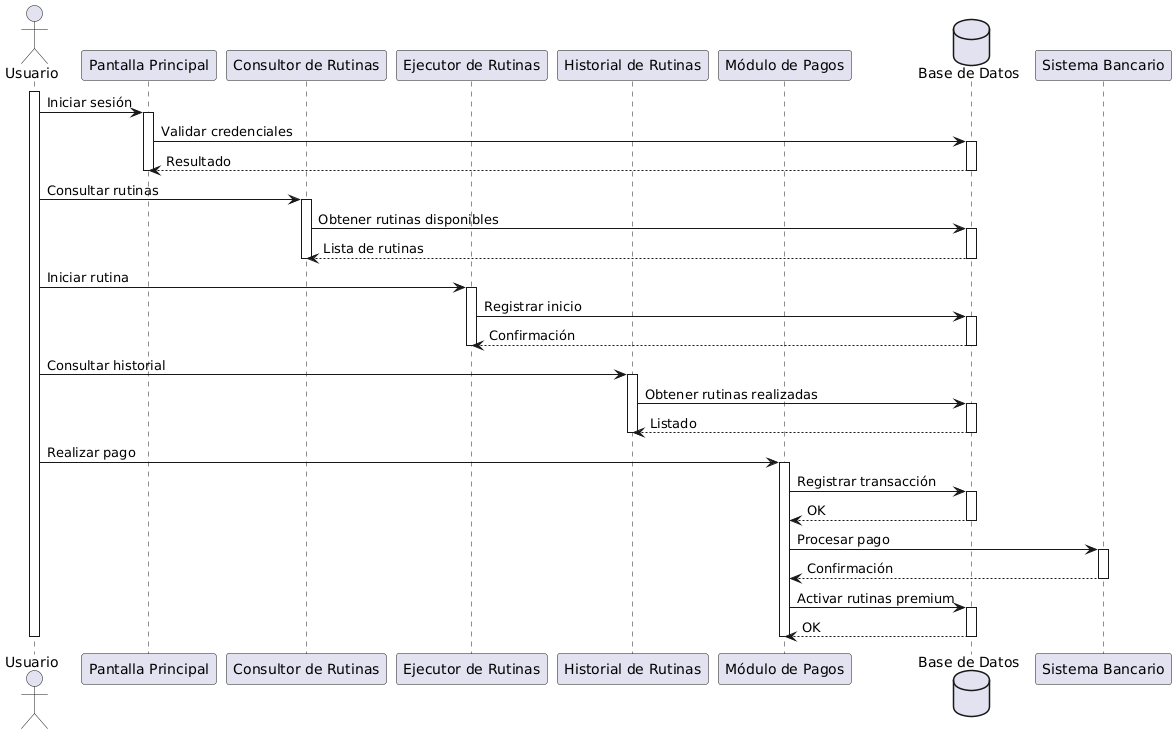

The diagram above was rendered by PlantUML. Its source (embedded in the PNG):
@startuml
actor Usuario as U

participant "Pantalla Principal" as PP
participant "Consultor de Rutinas" as CR
participant "Ejecutor de Rutinas" as ER
participant "Historial de Rutinas" as HR
participant "Módulo de Pagos" as MP
database "Base de Datos" as DB

activate U

U -> PP : Iniciar sesión
activate PP
PP -> DB : Validar credenciales
activate DB
DB --> PP : Resultado
deactivate DB
deactivate PP

U -> CR : Consultar rutinas
activate CR
CR -> DB : Obtener rutinas disponibles
activate DB
DB --> CR : Lista de rutinas
deactivate DB
deactivate CR

U -> ER : Iniciar rutina
activate ER
ER -> DB : Registrar inicio
activate DB
DB --> ER : Confirmación
deactivate DB
deactivate ER

U -> HR : Consultar historial
activate HR
HR -> DB : Obtener rutinas realizadas
activate DB
DB --> HR : Listado
deactivate DB
deactivate HR

U -> MP : Realizar pago
activate MP
MP -> DB : Registrar transacción
activate DB
DB --> MP : OK
deactivate DB
MP -> "Sistema Bancario" : Procesar pago
activate "Sistema Bancario"
"Sistema Bancario" --> MP : Confirmación
deactivate "Sistema Bancario"
MP -> DB : Activar rutinas premium
activate DB
DB --> MP : OK
deactivate DB
deactivate MP

deactivate U
@enduml